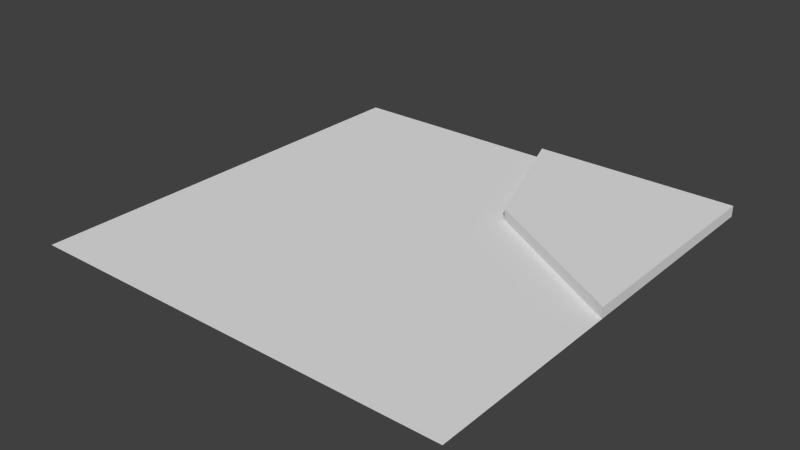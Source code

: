 # Source: ceil3.blend  (saved by Blender 2.74.0; exported with 4.5.12 LTS)
import bpy
from mathutils import Matrix  # noqa: F401  (used for matrix-valued properties, if any)

bpy.ops.wm.read_factory_settings(use_empty=True)
scene = bpy.context.scene
scene.name = 'Scene'

# ---- collections
col_collection_1 = bpy.data.collections.new('Collection 1'); scene.collection.children.link(col_collection_1)

# ---- materials (node trees are filled in below, after node groups)
mat_material = bpy.data.materials.new('Material')
mat_material.alpha_threshold = 0.0
mat_material.roughness = 0.5
mat_material.line_color = (0.0, 0.0, 0.0, 1.0)

# ---- material node trees
mat_material.use_nodes = True; mat_material.node_tree.nodes.clear()
_N = mat_material.node_tree.nodes; _L = mat_material.node_tree.links
n0 = _N.new('ShaderNodeOutputMaterial'); n0.name = 'Material Output'; n0.location = (300, 300)
n1 = _N.new('ShaderNodeBsdfDiffuse'); n1.name = 'Diffuse BSDF'; n1.location = (10, 300)
_L.new(n1.outputs[0], n0.inputs[0])
n0.is_active_output = True

# ---- world
world_world = bpy.data.worlds.new('World'); scene.world = world_world
world_world.use_nodes = True; world_world.node_tree.nodes.clear()
_N = world_world.node_tree.nodes; _L = world_world.node_tree.links
n0 = _N.new('ShaderNodeOutputWorld'); n0.name = 'World Output'; n0.location = (300, 300)
n1 = _N.new('ShaderNodeBackground'); n1.name = 'Background'; n1.location = (10, 300)
n1.inputs[0].default_value = (0.05088, 0.05088, 0.05088, 1.0)
_L.new(n1.outputs[0], n0.inputs[0])
n0.is_active_output = True
world_world.color = (0.05088, 0.05088, 0.05088)
world_world.use_sun_shadow = False
world_world.sun_shadow_jitter_overblur = 0.0
world_world.cycles.sampling_method = 'MANUAL'
world_world.cycles.sample_map_resolution = 256

# ---- meshes
me_plane = bpy.data.meshes.new('Plane')
me_plane.from_pydata([(-1.0, -1.0, 1.0), (1.0, -1.0, 1.0), (-1.0, 1.0, 1.0), (1.0, 1.0, 1.0), (-1.0, 0.0, 1.0), (0.0, -1.0, 1.0), (1.0, -0.06807, 1.0), (0.03904, 1.0, 1.0), (0.2742, 0.3584, 1.0), (1.0, -0.06807, 1.05), (1.0, 1.0, 1.05), (0.03904, 1.0, 1.05), (0.2742, 0.3584, 1.05)], [], [(8, 6, 9, 12), (4, 8, 7, 2), (0, 5, 8, 4), (5, 1, 6, 8), (12, 9, 10, 11), (7, 8, 12, 11), (3, 7, 11, 10), (6, 3, 10, 9)])
_ca = me_plane.color_attributes.new('Col', 'BYTE_COLOR', 'CORNER')
_ca.data.foreach_set('color', [0.227, 0.227, 0.227, 1.0, 0.227, 0.227, 0.227, 1.0, 0.227, 0.227, 0.227, 1.0, 0.227, 0.227, 0.227, 1.0, 0.159, 0.159, 0.159, 1.0, 0.159, 0.159, 0.159, 1.0, 0.159, 0.159, 0.159, 1.0, 0.159, 0.159, 0.159, 1.0, 0.159, 0.159, 0.159, 1.0, 0.159, 0.159, 0.159, 1.0, 0.159, 0.159, 0.159, 1.0, 0.159, 0.159, 0.159, 1.0, 0.159, 0.159, 0.159, 1.0, 0.159, 0.159, 0.159, 1.0, 0.159, 0.159, 0.159, 1.0, 0.159, 0.159, 0.159, 1.0, 0.1301, 0.1301, 0.1301, 1.0, 0.1301, 0.1301, 0.1301, 1.0, 0.1301, 0.1301, 0.1301, 1.0, 0.1301, 0.1301, 0.1301, 1.0, 0.227, 0.227, 0.227, 1.0, 0.227, 0.227, 0.227, 1.0, 0.227, 0.227, 0.227, 1.0, 0.227, 0.227, 0.227, 1.0, 0.227, 0.227, 0.227, 1.0, 0.227, 0.227, 0.227, 1.0, 0.227, 0.227, 0.227, 1.0, 0.227, 0.227, 0.227, 1.0, 0.227, 0.227, 0.227, 1.0, 0.227, 0.227, 0.227, 1.0, 0.227, 0.227, 0.227, 1.0, 0.227, 0.227, 0.227, 1.0])
me_plane.materials.append(mat_material)
me_plane.use_remesh_preserve_volume = False
me_plane.use_remesh_preserve_attributes = False
me_plane.use_mirror_vertex_groups = False
me_plane.use_paint_bone_selection = False
me_plane.use_paint_mask = True
me_plane.update()

# ---- objects
ob_ceil2 = bpy.data.objects.new('Ceil2', me_plane)

# ---- transforms, parenting, visibility, modifiers, constraints
ob_ceil2.location = (0.0, 0.0, 0.0)
ob_ceil2.lineart.crease_threshold = 0.0

# ---- collection membership
col_collection_1.objects.link(ob_ceil2)

# ---- scene / render settings (as saved in the file)
scene.frame_start = 1; scene.frame_end = 250; scene.frame_set(1)
scene.render.engine = 'CYCLES'
scene.render.resolution_percentage = 50
scene.render.dither_intensity = 0.0
scene.cycles.use_denoising = False
scene.cycles.samples = 10
scene.cycles.sampling_pattern = 'TABULATED_SOBOL'
scene.cycles.light_sampling_threshold = 0.0
scene.cycles.use_adaptive_sampling = False
scene.cycles.use_light_tree = False
scene.cycles.blur_glossy = 0.0
scene.cycles.pixel_filter_type = 'GAUSSIAN'
scene.cycles.sample_clamp_indirect = 0.0
scene.view_settings.view_transform = 'Standard'
bpy.context.view_layer.update()

# ---- added for rendering (the .blend has no active camera and no usable light): camera, sun
cam_auto = bpy.data.cameras.new('AutoCamera')
cam_auto.lens = 50.0
cam_auto.sensor_width = 36.0
cam_auto.clip_end = 1000.0
ob_auto_camera = bpy.data.objects.new('AutoCamera', cam_auto)
scene.collection.objects.link(ob_auto_camera)
ob_auto_camera.location = (2.61734, -3.1408, 3.1188)
ob_auto_camera.rotation_euler = (1.09748, -7.21219e-08, 0.694738)
scene.camera = ob_auto_camera
light_auto_sun = bpy.data.lights.new('AutoSun', 'SUN')
light_auto_sun.energy = 3.0
light_auto_sun.angle = 0.0523599
ob_auto_sun = bpy.data.objects.new('AutoSun', light_auto_sun)
scene.collection.objects.link(ob_auto_sun)
ob_auto_sun.rotation_euler = (0.872665, 0.174533, 0.523599)
bpy.context.view_layer.update()
